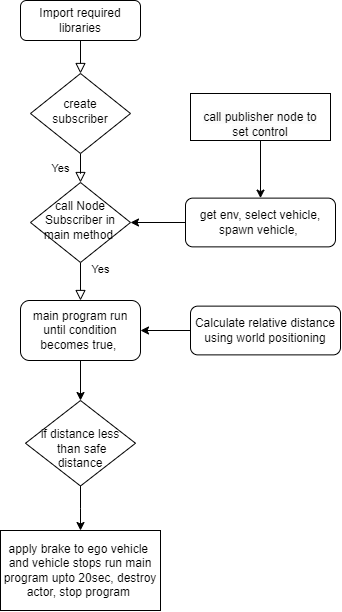

The diagram above was exported from draw.io. Its source (the exported page's mxGraphModel, read from the mxfile embedded in the PNG):
<mxGraphModel dx="1372" dy="807" grid="1" gridSize="10" guides="1" tooltips="1" connect="1" arrows="1" fold="1" page="1" pageScale="1" pageWidth="827" pageHeight="1169" math="0" shadow="0">
  <root>
    <mxCell id="WIyWlLk6GJQsqaUBKTNV-0" />
    <mxCell id="WIyWlLk6GJQsqaUBKTNV-1" parent="WIyWlLk6GJQsqaUBKTNV-0" />
    <mxCell id="WIyWlLk6GJQsqaUBKTNV-2" value="" style="rounded=0;html=1;jettySize=auto;orthogonalLoop=1;fontSize=11;endArrow=block;endFill=0;endSize=8;strokeWidth=1;shadow=0;labelBackgroundColor=none;edgeStyle=orthogonalEdgeStyle;" parent="WIyWlLk6GJQsqaUBKTNV-1" source="WIyWlLk6GJQsqaUBKTNV-3" target="WIyWlLk6GJQsqaUBKTNV-6" edge="1">
      <mxGeometry relative="1" as="geometry" />
    </mxCell>
    <mxCell id="WIyWlLk6GJQsqaUBKTNV-3" value="Import required libraries" style="rounded=1;whiteSpace=wrap;html=1;fontSize=12;glass=0;strokeWidth=1;shadow=0;" parent="WIyWlLk6GJQsqaUBKTNV-1" vertex="1">
      <mxGeometry x="160" y="90" width="120" height="40" as="geometry" />
    </mxCell>
    <mxCell id="WIyWlLk6GJQsqaUBKTNV-4" value="Yes" style="rounded=0;html=1;jettySize=auto;orthogonalLoop=1;fontSize=11;endArrow=block;endFill=0;endSize=8;strokeWidth=1;shadow=0;labelBackgroundColor=none;edgeStyle=orthogonalEdgeStyle;" parent="WIyWlLk6GJQsqaUBKTNV-1" source="WIyWlLk6GJQsqaUBKTNV-6" target="WIyWlLk6GJQsqaUBKTNV-10" edge="1">
      <mxGeometry y="20" relative="1" as="geometry">
        <mxPoint as="offset" />
      </mxGeometry>
    </mxCell>
    <mxCell id="WIyWlLk6GJQsqaUBKTNV-6" value="create subscriber" style="rhombus;whiteSpace=wrap;html=1;shadow=0;fontFamily=Helvetica;fontSize=12;align=center;strokeWidth=1;spacing=6;spacingTop=-4;" parent="WIyWlLk6GJQsqaUBKTNV-1" vertex="1">
      <mxGeometry x="170" y="163" width="100" height="80" as="geometry" />
    </mxCell>
    <mxCell id="WIyWlLk6GJQsqaUBKTNV-8" value="Yes" style="rounded=0;html=1;jettySize=auto;orthogonalLoop=1;fontSize=11;endArrow=block;endFill=0;endSize=8;strokeWidth=1;shadow=0;labelBackgroundColor=none;edgeStyle=orthogonalEdgeStyle;" parent="WIyWlLk6GJQsqaUBKTNV-1" source="WIyWlLk6GJQsqaUBKTNV-10" target="UFwcTcBkNwefB_rlntOn-8" edge="1">
      <mxGeometry x="-0.6" y="20" relative="1" as="geometry">
        <mxPoint y="-1" as="offset" />
        <mxPoint x="220" y="440" as="targetPoint" />
      </mxGeometry>
    </mxCell>
    <mxCell id="WIyWlLk6GJQsqaUBKTNV-10" value="call Node Subscriber in main method&amp;nbsp;" style="rhombus;whiteSpace=wrap;html=1;shadow=0;fontFamily=Helvetica;fontSize=12;align=center;strokeWidth=1;spacing=6;spacingTop=-4;" parent="WIyWlLk6GJQsqaUBKTNV-1" vertex="1">
      <mxGeometry x="170" y="272" width="100" height="80" as="geometry" />
    </mxCell>
    <mxCell id="UFwcTcBkNwefB_rlntOn-36" style="edgeStyle=orthogonalEdgeStyle;rounded=0;orthogonalLoop=1;jettySize=auto;html=1;entryX=1;entryY=0.5;entryDx=0;entryDy=0;" edge="1" parent="WIyWlLk6GJQsqaUBKTNV-1" source="WIyWlLk6GJQsqaUBKTNV-12" target="UFwcTcBkNwefB_rlntOn-8">
      <mxGeometry relative="1" as="geometry" />
    </mxCell>
    <mxCell id="WIyWlLk6GJQsqaUBKTNV-12" value="Calculate relative distance using world positioning" style="rounded=1;whiteSpace=wrap;html=1;fontSize=12;glass=0;strokeWidth=1;shadow=0;" parent="WIyWlLk6GJQsqaUBKTNV-1" vertex="1">
      <mxGeometry x="330" y="395.63" width="150" height="48.75" as="geometry" />
    </mxCell>
    <mxCell id="UFwcTcBkNwefB_rlntOn-35" style="edgeStyle=orthogonalEdgeStyle;rounded=0;orthogonalLoop=1;jettySize=auto;html=1;entryX=0.5;entryY=0;entryDx=0;entryDy=0;" edge="1" parent="WIyWlLk6GJQsqaUBKTNV-1" source="UFwcTcBkNwefB_rlntOn-8" target="UFwcTcBkNwefB_rlntOn-14">
      <mxGeometry relative="1" as="geometry" />
    </mxCell>
    <mxCell id="UFwcTcBkNwefB_rlntOn-8" value="main program run until condition becomes true,&amp;nbsp;" style="rounded=1;whiteSpace=wrap;html=1;" vertex="1" parent="WIyWlLk6GJQsqaUBKTNV-1">
      <mxGeometry x="160" y="390" width="120" height="60" as="geometry" />
    </mxCell>
    <mxCell id="UFwcTcBkNwefB_rlntOn-9" value="apply brake to ego vehicle&amp;nbsp; and vehicle stops run main program upto 20sec, destroy actor, stop program&amp;nbsp;" style="rounded=0;whiteSpace=wrap;html=1;" vertex="1" parent="WIyWlLk6GJQsqaUBKTNV-1">
      <mxGeometry x="140" y="620" width="160" height="80" as="geometry" />
    </mxCell>
    <mxCell id="UFwcTcBkNwefB_rlntOn-24" style="edgeStyle=orthogonalEdgeStyle;rounded=0;orthogonalLoop=1;jettySize=auto;html=1;exitX=0.5;exitY=1;exitDx=0;exitDy=0;entryX=0.5;entryY=0;entryDx=0;entryDy=0;" edge="1" parent="WIyWlLk6GJQsqaUBKTNV-1" source="UFwcTcBkNwefB_rlntOn-14">
      <mxGeometry relative="1" as="geometry">
        <mxPoint x="220" y="620" as="targetPoint" />
      </mxGeometry>
    </mxCell>
    <mxCell id="UFwcTcBkNwefB_rlntOn-14" value="&lt;br&gt;if distance less&lt;br&gt;&amp;nbsp;than safe &lt;br&gt;distance" style="rhombus;whiteSpace=wrap;html=1;shadow=0;fontFamily=Helvetica;fontSize=12;align=center;strokeWidth=1;spacing=6;spacingTop=-4;" vertex="1" parent="WIyWlLk6GJQsqaUBKTNV-1">
      <mxGeometry x="165" y="490" width="110" height="85.5" as="geometry" />
    </mxCell>
    <mxCell id="UFwcTcBkNwefB_rlntOn-33" style="edgeStyle=orthogonalEdgeStyle;rounded=0;orthogonalLoop=1;jettySize=auto;html=1;entryX=0.5;entryY=0;entryDx=0;entryDy=0;exitX=0.5;exitY=1;exitDx=0;exitDy=0;" edge="1" parent="WIyWlLk6GJQsqaUBKTNV-1" source="UFwcTcBkNwefB_rlntOn-37" target="UFwcTcBkNwefB_rlntOn-28">
      <mxGeometry relative="1" as="geometry">
        <mxPoint x="400" y="245.75" as="sourcePoint" />
      </mxGeometry>
    </mxCell>
    <mxCell id="UFwcTcBkNwefB_rlntOn-34" style="edgeStyle=orthogonalEdgeStyle;rounded=0;orthogonalLoop=1;jettySize=auto;html=1;entryX=1;entryY=0.5;entryDx=0;entryDy=0;" edge="1" parent="WIyWlLk6GJQsqaUBKTNV-1" source="UFwcTcBkNwefB_rlntOn-28" target="WIyWlLk6GJQsqaUBKTNV-10">
      <mxGeometry relative="1" as="geometry" />
    </mxCell>
    <mxCell id="UFwcTcBkNwefB_rlntOn-28" value="get env, select vehicle, spawn vehicle,&amp;nbsp;" style="rounded=1;whiteSpace=wrap;html=1;fontSize=12;glass=0;strokeWidth=1;shadow=0;" vertex="1" parent="WIyWlLk6GJQsqaUBKTNV-1">
      <mxGeometry x="325" y="287.62" width="150" height="48.75" as="geometry" />
    </mxCell>
    <mxCell id="UFwcTcBkNwefB_rlntOn-37" value="&lt;br&gt;&lt;span style=&quot;color: rgb(0, 0, 0); font-family: Helvetica; font-size: 12px; font-style: normal; font-variant-ligatures: normal; font-variant-caps: normal; font-weight: 400; letter-spacing: normal; orphans: 2; text-align: center; text-indent: 0px; text-transform: none; widows: 2; word-spacing: 0px; -webkit-text-stroke-width: 0px; background-color: rgb(251, 251, 251); text-decoration-thickness: initial; text-decoration-style: initial; text-decoration-color: initial; float: none; display: inline !important;&quot;&gt;call&amp;nbsp;&lt;/span&gt;&lt;span style=&quot;color: rgb(0, 0, 0); font-family: Helvetica; font-size: 12px; font-style: normal; font-variant-ligatures: normal; font-variant-caps: normal; font-weight: 400; letter-spacing: normal; orphans: 2; text-align: center; text-indent: 0px; text-transform: none; widows: 2; word-spacing: 0px; -webkit-text-stroke-width: 0px; background-color: rgb(251, 251, 251); text-decoration-thickness: initial; text-decoration-style: initial; text-decoration-color: initial; float: none; display: inline !important;&quot;&gt;publisher&amp;nbsp;&lt;/span&gt;&lt;span style=&quot;color: rgb(0, 0, 0); font-family: Helvetica; font-size: 12px; font-style: normal; font-variant-ligatures: normal; font-variant-caps: normal; font-weight: 400; letter-spacing: normal; orphans: 2; text-align: center; text-indent: 0px; text-transform: none; widows: 2; word-spacing: 0px; -webkit-text-stroke-width: 0px; background-color: rgb(251, 251, 251); text-decoration-thickness: initial; text-decoration-style: initial; text-decoration-color: initial; float: none; display: inline !important;&quot;&gt;node to&lt;/span&gt;&lt;br style=&quot;border-color: var(--border-color); color: rgb(0, 0, 0); font-family: Helvetica; font-size: 12px; font-style: normal; font-variant-ligatures: normal; font-variant-caps: normal; font-weight: 400; letter-spacing: normal; orphans: 2; text-align: center; text-indent: 0px; text-transform: none; widows: 2; word-spacing: 0px; -webkit-text-stroke-width: 0px; background-color: rgb(251, 251, 251); text-decoration-thickness: initial; text-decoration-style: initial; text-decoration-color: initial;&quot;&gt;&lt;span style=&quot;color: rgb(0, 0, 0); font-family: Helvetica; font-size: 12px; font-style: normal; font-variant-ligatures: normal; font-variant-caps: normal; font-weight: 400; letter-spacing: normal; orphans: 2; text-align: center; text-indent: 0px; text-transform: none; widows: 2; word-spacing: 0px; -webkit-text-stroke-width: 0px; background-color: rgb(251, 251, 251); text-decoration-thickness: initial; text-decoration-style: initial; text-decoration-color: initial; float: none; display: inline !important;&quot;&gt;set control&lt;/span&gt;&lt;br&gt;" style="rounded=0;whiteSpace=wrap;html=1;" vertex="1" parent="WIyWlLk6GJQsqaUBKTNV-1">
      <mxGeometry x="330" y="183" width="140" height="47" as="geometry" />
    </mxCell>
  </root>
</mxGraphModel>